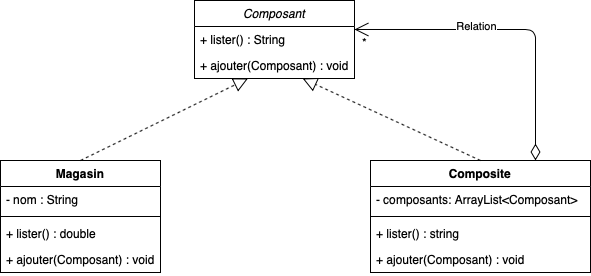

The diagram above was exported from draw.io. Its source (the exported page's mxGraphModel, read from the mxfile embedded in the PNG):
<mxGraphModel dx="1186" dy="705" grid="1" gridSize="10" guides="1" tooltips="1" connect="1" arrows="1" fold="1" page="1" pageScale="1" pageWidth="827" pageHeight="1169" math="0" shadow="0">
  <root>
    <mxCell id="0" />
    <mxCell id="1" parent="0" />
    <mxCell id="YElKtH1BjZMEmgFMBVZz-5" value="Magasin" style="swimlane;fontStyle=1;align=center;verticalAlign=top;childLayout=stackLayout;horizontal=1;startSize=26;horizontalStack=0;resizeParent=1;resizeParentMax=0;resizeLast=0;collapsible=1;marginBottom=0;" vertex="1" parent="1">
      <mxGeometry x="140" y="180" width="160" height="112" as="geometry" />
    </mxCell>
    <mxCell id="YElKtH1BjZMEmgFMBVZz-6" value="- nom : String" style="text;strokeColor=none;fillColor=none;align=left;verticalAlign=top;spacingLeft=4;spacingRight=4;overflow=hidden;rotatable=0;points=[[0,0.5],[1,0.5]];portConstraint=eastwest;" vertex="1" parent="YElKtH1BjZMEmgFMBVZz-5">
      <mxGeometry y="26" width="160" height="26" as="geometry" />
    </mxCell>
    <mxCell id="YElKtH1BjZMEmgFMBVZz-7" value="" style="line;strokeWidth=1;fillColor=none;align=left;verticalAlign=middle;spacingTop=-1;spacingLeft=3;spacingRight=3;rotatable=0;labelPosition=right;points=[];portConstraint=eastwest;" vertex="1" parent="YElKtH1BjZMEmgFMBVZz-5">
      <mxGeometry y="52" width="160" height="8" as="geometry" />
    </mxCell>
    <mxCell id="YElKtH1BjZMEmgFMBVZz-8" value="+ lister() : double" style="text;strokeColor=none;fillColor=none;align=left;verticalAlign=top;spacingLeft=4;spacingRight=4;overflow=hidden;rotatable=0;points=[[0,0.5],[1,0.5]];portConstraint=eastwest;" vertex="1" parent="YElKtH1BjZMEmgFMBVZz-5">
      <mxGeometry y="60" width="160" height="26" as="geometry" />
    </mxCell>
    <mxCell id="YElKtH1BjZMEmgFMBVZz-26" value="+ ajouter(Composant) : void" style="text;strokeColor=none;fillColor=none;align=left;verticalAlign=top;spacingLeft=4;spacingRight=4;overflow=hidden;rotatable=0;points=[[0,0.5],[1,0.5]];portConstraint=eastwest;" vertex="1" parent="YElKtH1BjZMEmgFMBVZz-5">
      <mxGeometry y="86" width="160" height="26" as="geometry" />
    </mxCell>
    <mxCell id="YElKtH1BjZMEmgFMBVZz-9" value="Composite" style="swimlane;fontStyle=1;align=center;verticalAlign=top;childLayout=stackLayout;horizontal=1;startSize=26;horizontalStack=0;resizeParent=1;resizeParentMax=0;resizeLast=0;collapsible=1;marginBottom=0;" vertex="1" parent="1">
      <mxGeometry x="510" y="180" width="220" height="112" as="geometry" />
    </mxCell>
    <mxCell id="YElKtH1BjZMEmgFMBVZz-10" value="- composants: ArrayList&lt;Composant&gt;" style="text;strokeColor=none;fillColor=none;align=left;verticalAlign=top;spacingLeft=4;spacingRight=4;overflow=hidden;rotatable=0;points=[[0,0.5],[1,0.5]];portConstraint=eastwest;" vertex="1" parent="YElKtH1BjZMEmgFMBVZz-9">
      <mxGeometry y="26" width="220" height="26" as="geometry" />
    </mxCell>
    <mxCell id="YElKtH1BjZMEmgFMBVZz-11" value="" style="line;strokeWidth=1;fillColor=none;align=left;verticalAlign=middle;spacingTop=-1;spacingLeft=3;spacingRight=3;rotatable=0;labelPosition=right;points=[];portConstraint=eastwest;" vertex="1" parent="YElKtH1BjZMEmgFMBVZz-9">
      <mxGeometry y="52" width="220" height="8" as="geometry" />
    </mxCell>
    <mxCell id="YElKtH1BjZMEmgFMBVZz-18" value="+ lister() : string" style="text;strokeColor=none;fillColor=none;align=left;verticalAlign=top;spacingLeft=4;spacingRight=4;overflow=hidden;rotatable=0;points=[[0,0.5],[1,0.5]];portConstraint=eastwest;" vertex="1" parent="YElKtH1BjZMEmgFMBVZz-9">
      <mxGeometry y="60" width="220" height="26" as="geometry" />
    </mxCell>
    <mxCell id="YElKtH1BjZMEmgFMBVZz-27" value="+ ajouter(Composant) : void" style="text;strokeColor=none;fillColor=none;align=left;verticalAlign=top;spacingLeft=4;spacingRight=4;overflow=hidden;rotatable=0;points=[[0,0.5],[1,0.5]];portConstraint=eastwest;" vertex="1" parent="YElKtH1BjZMEmgFMBVZz-9">
      <mxGeometry y="86" width="220" height="26" as="geometry" />
    </mxCell>
    <mxCell id="YElKtH1BjZMEmgFMBVZz-13" value="Composant" style="swimlane;fontStyle=2;align=center;verticalAlign=top;childLayout=stackLayout;horizontal=1;startSize=26;horizontalStack=0;resizeParent=1;resizeParentMax=0;resizeLast=0;collapsible=1;marginBottom=0;" vertex="1" parent="1">
      <mxGeometry x="334" y="20" width="160" height="78" as="geometry" />
    </mxCell>
    <mxCell id="YElKtH1BjZMEmgFMBVZz-14" value="+ lister() : String" style="text;strokeColor=none;fillColor=none;align=left;verticalAlign=top;spacingLeft=4;spacingRight=4;overflow=hidden;rotatable=0;points=[[0,0.5],[1,0.5]];portConstraint=eastwest;fontStyle=0" vertex="1" parent="YElKtH1BjZMEmgFMBVZz-13">
      <mxGeometry y="26" width="160" height="26" as="geometry" />
    </mxCell>
    <mxCell id="YElKtH1BjZMEmgFMBVZz-25" value="+ ajouter(Composant) : void" style="text;strokeColor=none;fillColor=none;align=left;verticalAlign=top;spacingLeft=4;spacingRight=4;overflow=hidden;rotatable=0;points=[[0,0.5],[1,0.5]];portConstraint=eastwest;" vertex="1" parent="YElKtH1BjZMEmgFMBVZz-13">
      <mxGeometry y="52" width="160" height="26" as="geometry" />
    </mxCell>
    <mxCell id="YElKtH1BjZMEmgFMBVZz-19" value="" style="endArrow=block;endSize=12;dashed=1;html=1;exitX=0.5;exitY=0;exitDx=0;exitDy=0;endFill=0;" edge="1" parent="1" source="YElKtH1BjZMEmgFMBVZz-5" target="YElKtH1BjZMEmgFMBVZz-25">
      <mxGeometry width="160" relative="1" as="geometry">
        <mxPoint x="330" y="180" as="sourcePoint" />
        <mxPoint x="350" y="75" as="targetPoint" />
      </mxGeometry>
    </mxCell>
    <mxCell id="YElKtH1BjZMEmgFMBVZz-20" value="" style="endArrow=block;endSize=12;dashed=1;html=1;exitX=0.5;exitY=0;exitDx=0;exitDy=0;endFill=0;" edge="1" parent="1" source="YElKtH1BjZMEmgFMBVZz-9" target="YElKtH1BjZMEmgFMBVZz-25">
      <mxGeometry width="160" relative="1" as="geometry">
        <mxPoint x="230" y="190" as="sourcePoint" />
        <mxPoint x="406.0799999999999" y="84.99000000000001" as="targetPoint" />
      </mxGeometry>
    </mxCell>
    <mxCell id="YElKtH1BjZMEmgFMBVZz-22" value="" style="endArrow=open;html=1;endSize=12;startArrow=diamondThin;startSize=14;startFill=0;edgeStyle=orthogonalEdgeStyle;align=left;verticalAlign=bottom;strokeWidth=1;exitX=0.75;exitY=0;exitDx=0;exitDy=0;entryX=1;entryY=0.115;entryDx=0;entryDy=0;entryPerimeter=0;" edge="1" parent="1" source="YElKtH1BjZMEmgFMBVZz-9" target="YElKtH1BjZMEmgFMBVZz-14">
      <mxGeometry x="-1" y="3" relative="1" as="geometry">
        <mxPoint x="330" y="160" as="sourcePoint" />
        <mxPoint x="490" y="160" as="targetPoint" />
      </mxGeometry>
    </mxCell>
    <mxCell id="YElKtH1BjZMEmgFMBVZz-23" value="Relation" style="edgeLabel;html=1;align=center;verticalAlign=middle;resizable=0;points=[];" vertex="1" connectable="0" parent="YElKtH1BjZMEmgFMBVZz-22">
      <mxGeometry x="0.0213" y="-1" relative="1" as="geometry">
        <mxPoint x="-32" y="-2" as="offset" />
      </mxGeometry>
    </mxCell>
    <mxCell id="YElKtH1BjZMEmgFMBVZz-24" value="*" style="text;html=1;align=center;verticalAlign=middle;resizable=0;points=[];autosize=1;strokeColor=none;" vertex="1" parent="1">
      <mxGeometry x="494" y="52" width="20" height="20" as="geometry" />
    </mxCell>
  </root>
</mxGraphModel>